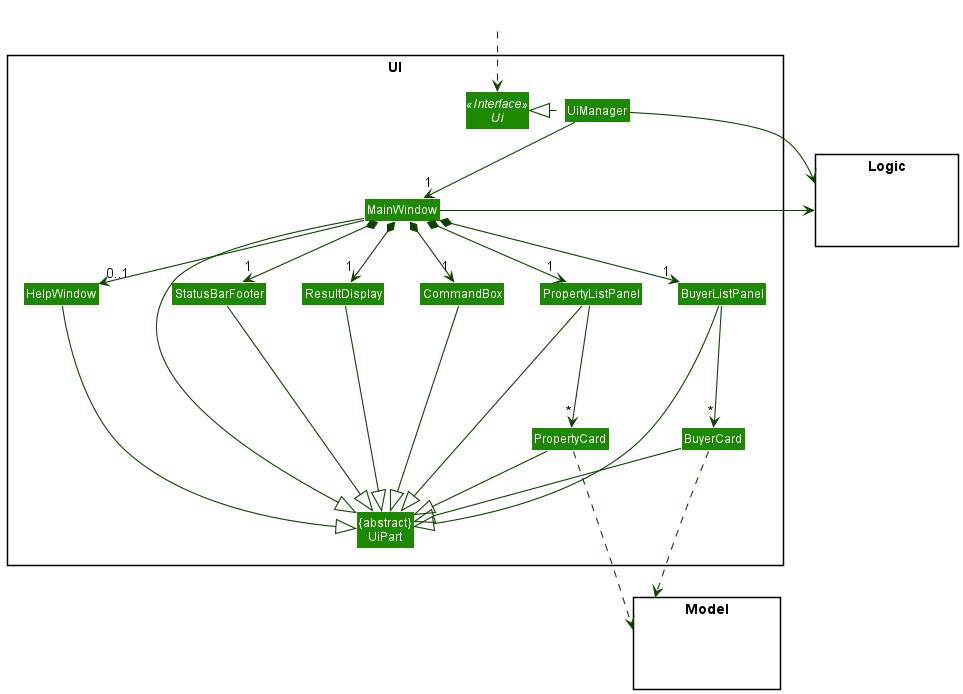

The diagram above was rendered by PlantUML. Its source (embedded in the PNG):
@startuml
!include style.puml
skinparam arrowThickness 1.1
skinparam arrowColor UI_COLOR_T4
skinparam classBackgroundColor UI_COLOR

package UI <<Rectangle>>{
Interface Ui <<Interface>>
Class "{abstract}\nUiPart" as UiPart
Class UiManager
Class MainWindow
Class HelpWindow
Class ResultDisplay
Class PropertyListPanel
Class PropertyCard
Class BuyerListPanel
Class BuyerCard
Class StatusBarFooter
Class CommandBox
}

package Model <<Rectangle>> {
Class HiddenModel #FFFFFF
}

package Logic <<Rectangle>> {
Class HiddenLogic #FFFFFF
}

Class HiddenOutside #FFFFFF
HiddenOutside ..> Ui

UiManager .left.|> Ui
UiManager -down-> "1" MainWindow
MainWindow *-down->  "1" CommandBox
MainWindow *-down-> "1" ResultDisplay
MainWindow *-down-> "1" PropertyListPanel
MainWindow *-down-> "1" BuyerListPanel
MainWindow *-down-> "1" StatusBarFooter
MainWindow --> "0..1" HelpWindow

PropertyListPanel --down-> "*" PropertyCard
BuyerListPanel --down-> "*" BuyerCard

MainWindow -left-|> UiPart

ResultDisplay --|> UiPart
CommandBox --|> UiPart
PropertyListPanel --|> UiPart
PropertyCard --|> UiPart
BuyerListPanel --|> UiPart
BuyerCard --|> UiPart
StatusBarFooter --|> UiPart
HelpWindow --|> UiPart

PropertyCard ..down.> Model
BuyerCard ..down.> Model
UiManager -right-> Logic
MainWindow -left-> Logic

BuyerListPanel -[hidden]left- PropertyListPanel
PropertyListPanel -[hidden]left- HelpWindow
HelpWindow -[hidden]left- CommandBox
CommandBox -[hidden]left- ResultDisplay
ResultDisplay -[hidden]left- StatusBarFooter

MainWindow -[hidden]-|> UiPart
@enduml